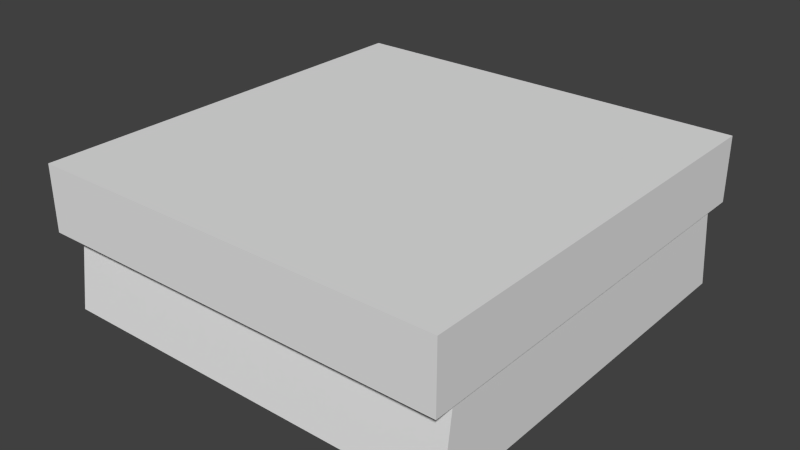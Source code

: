 # Source: Fire_konroIH.blend  (saved by Blender 2.76.0; exported with 4.5.12 LTS)
import bpy
from mathutils import Matrix  # noqa: F401  (used for matrix-valued properties, if any)

bpy.ops.wm.read_factory_settings(use_empty=True)
scene = bpy.context.scene
scene.name = 'Scene'

# ---- collections
col_collection_1 = bpy.data.collections.new('Collection 1'); scene.collection.children.link(col_collection_1)

# ---- materials (node trees are filled in below, after node groups)
mat_material = bpy.data.materials.new('Material')
mat_material.alpha_threshold = 0.0
mat_material.use_transparent_shadow = False
mat_material.roughness = 0.5
mat_material.line_color = (0.0, 0.0, 0.0, 1.0)

# ---- material node trees

# ---- world
world_world = bpy.data.worlds.new('World'); scene.world = world_world
world_world.color = (0.05088, 0.05088, 0.05088)
world_world.use_sun_shadow = False
world_world.sun_shadow_jitter_overblur = 0.0
world_world.cycles.sampling_method = 'MANUAL'
world_world.cycles.sample_map_resolution = 256

# ---- meshes
me_cube = bpy.data.meshes.new('Cube')
me_cube.from_pydata([(1.354, 0.0, 0.007233), (1.354, -1.385, 0.007233), (0.0, -1.385, 0.007233), (1.332, 0.0, -0.5267), (1.354, 0.0, 0.4335), (1.354, -1.385, 0.4335), (0.0, -1.385, 0.4335), (0.0, 0.0, 0.4335), (1.332, 0.0, 0.007233), (1.332, -1.235, 0.007233), (0.0, -1.235, 0.007233), (1.332, -1.307, -0.5267), (0.0, 0.0, -0.5267), (0.0, -1.307, -0.5267), (1.354, -1.083, 0.4335), (0.0, -1.083, 0.4335), (1.029, 0.0, 0.4335), (1.029, -1.385, 0.4335), (1.029, -1.083, 0.4335)], [], [(1, 9, 8, 0), (18, 15, 6, 17), (0, 4, 14, 5, 1), (1, 5, 17, 6, 2), (8, 9, 11, 3), (3, 11, 13, 12), (9, 10, 13, 11), (2, 10, 9, 1), (16, 7, 15, 18), (14, 18, 17, 5), (4, 16, 18, 14)])
_uv = me_cube.uv_layers.new(name='UVMap')
_uv.uv.foreach_set('vector', [1.0, 0.5, 0.9917, 0.4459, 0.9917, 0.0, 1.0, 5.085e-10, 0.3836, 0.1089, 2.682e-08, 0.1089, 0.0, 4.303e-07, 0.3836, 8.606e-08, 0.1589, 1.0, 1.111e-07, 1.0, 4.443e-08, 0.6089, 0.0, 0.5, 0.1589, 0.5, 0.1589, 0.5, 0.3174, 0.5, 0.3174, 0.6172, 0.3174, 0.9887, 0.1589, 0.9887, 0.705, 0.9525, 0.705, 0.5066, 0.904, 0.4807, 0.904, 0.9525, 0.5046, 4.303e-08, 0.9917, 0.0, 0.9917, 0.4807, 0.5046, 0.4807, 0.5046, 0.9614, 0.5046, 0.4807, 0.705, 0.4807, 0.705, 0.9614, 0.904, 0.4807, 0.9598, 0.4807, 0.9598, 0.9614, 0.904, 0.9694, 0.3836, 0.5, 1.231e-07, 0.5, 2.682e-08, 0.1089, 0.3836, 0.1089, 0.5046, 0.1089, 0.3836, 0.1089, 0.3836, 8.606e-08, 0.5046, 0.0, 0.5046, 0.5, 0.3836, 0.5, 0.3836, 0.1089, 0.5046, 0.1089])
me_cube.materials.append(mat_material)
me_cube.use_remesh_preserve_volume = False
me_cube.use_remesh_preserve_attributes = False
me_cube.use_mirror_vertex_groups = False
me_cube.update()

# ---- objects
ob_cube = bpy.data.objects.new('Cube', me_cube)

# ---- transforms, parenting, visibility, modifiers, constraints
ob_cube.location = (0.0, 0.0, 0.0)
ob_cube.lock_rotations_4d = False
ob_cube.empty_display_type = 'ARROWS'
ob_cube.lineart.crease_threshold = 0.0
_m = ob_cube.modifiers.new('Mirror', 'MIRROR')
_m.use_axis = (True, True, False)
_m.use_clip = True

# ---- collection membership
col_collection_1.objects.link(ob_cube)

# ---- scene / render settings (as saved in the file)
scene.frame_start = 1; scene.frame_end = 250; scene.frame_set(1)
scene.render.engine = 'BLENDER_EEVEE_NEXT'
scene.render.resolution_percentage = 50
scene.render.dither_intensity = 0.0
scene.cycles.use_denoising = False
scene.cycles.samples = 10
scene.cycles.sampling_pattern = 'TABULATED_SOBOL'
scene.cycles.light_sampling_threshold = 0.0
scene.cycles.use_adaptive_sampling = False
scene.cycles.use_light_tree = False
scene.cycles.blur_glossy = 0.0
scene.cycles.pixel_filter_type = 'GAUSSIAN'
scene.cycles.sample_clamp_indirect = 0.0
scene.view_settings.view_transform = 'Standard'
bpy.context.view_layer.update()

# ---- added for rendering (the .blend has no active camera and no usable light): camera, sun
cam_auto = bpy.data.cameras.new('AutoCamera')
cam_auto.lens = 50.0
cam_auto.sensor_width = 36.0
cam_auto.clip_end = 1000.0
ob_auto_camera = bpy.data.objects.new('AutoCamera', cam_auto)
scene.collection.objects.link(ob_auto_camera)
ob_auto_camera.location = (3.6928, -4.43136, 2.90764)
ob_auto_camera.rotation_euler = (1.09748, -7.21219e-08, 0.694738)
scene.camera = ob_auto_camera
light_auto_sun = bpy.data.lights.new('AutoSun', 'SUN')
light_auto_sun.energy = 3.0
light_auto_sun.angle = 0.0523599
ob_auto_sun = bpy.data.objects.new('AutoSun', light_auto_sun)
scene.collection.objects.link(ob_auto_sun)
ob_auto_sun.rotation_euler = (0.872665, 0.174533, 0.523599)
bpy.context.view_layer.update()

